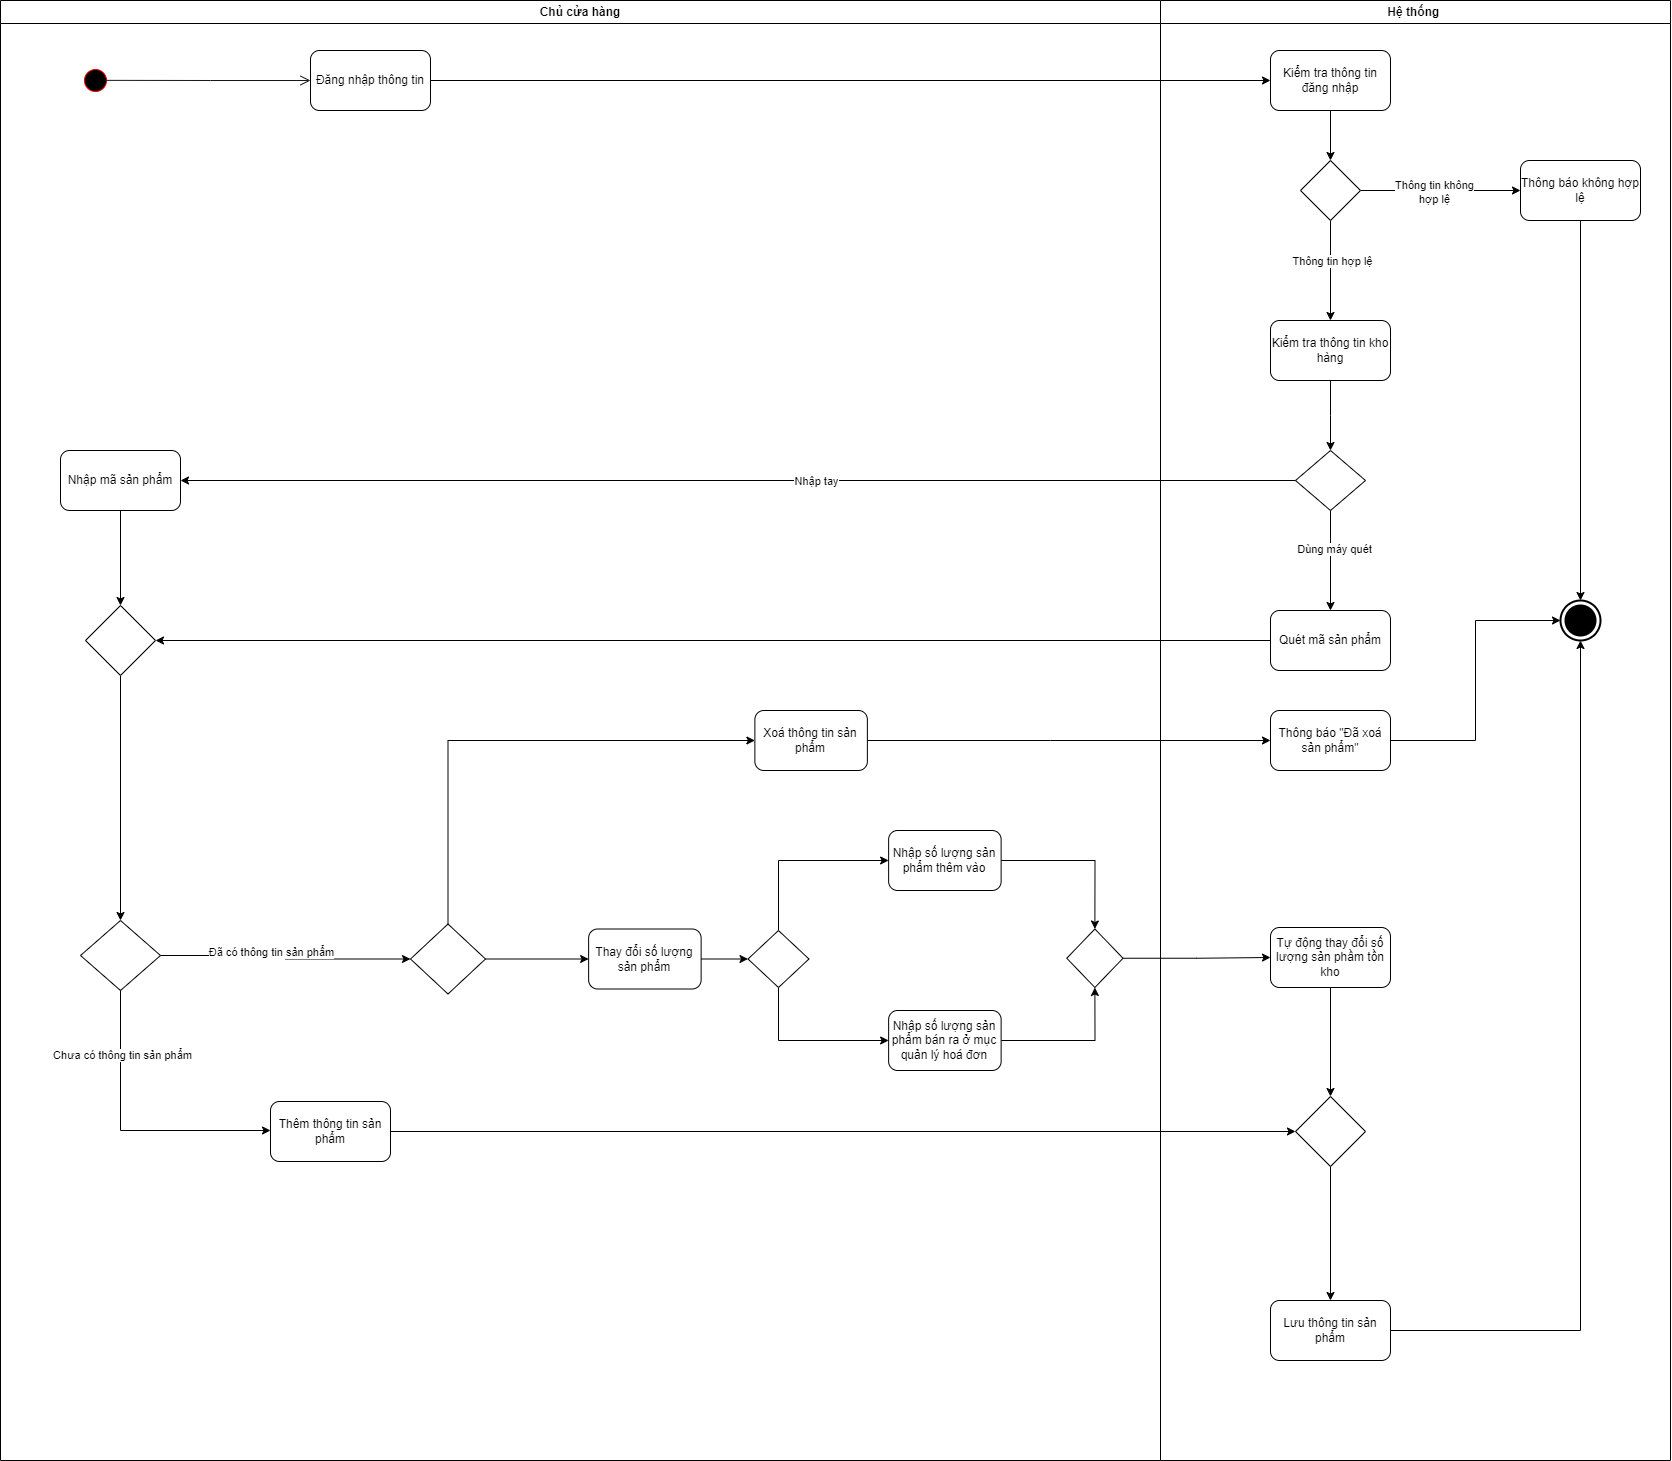

The diagram above was exported from draw.io. Its source (the exported page's mxGraphModel, read from the mxfile embedded in the PNG):
<mxGraphModel dx="3754" dy="1230" grid="1" gridSize="10" guides="1" tooltips="1" connect="1" arrows="1" fold="1" page="1" pageScale="1" pageWidth="1169" pageHeight="827" math="0" shadow="0">
  <root>
    <mxCell id="0" />
    <mxCell id="1" parent="0" />
    <mxCell id="sAcghTuXCBxaPLGH-edj-1" value="Chủ cửa hàng" style="swimlane;whiteSpace=wrap;html=1;" parent="1" vertex="1">
      <mxGeometry x="-240" y="80" width="1160" height="1460" as="geometry" />
    </mxCell>
    <mxCell id="sAcghTuXCBxaPLGH-edj-4" value="Đăng nhập thông tin" style="rounded=1;whiteSpace=wrap;html=1;" parent="sAcghTuXCBxaPLGH-edj-1" vertex="1">
      <mxGeometry x="310" y="50" width="120" height="60" as="geometry" />
    </mxCell>
    <mxCell id="sAcghTuXCBxaPLGH-edj-61" style="edgeStyle=orthogonalEdgeStyle;rounded=0;orthogonalLoop=1;jettySize=auto;html=1;" parent="sAcghTuXCBxaPLGH-edj-1" source="sAcghTuXCBxaPLGH-edj-20" target="sAcghTuXCBxaPLGH-edj-60" edge="1">
      <mxGeometry relative="1" as="geometry" />
    </mxCell>
    <mxCell id="sAcghTuXCBxaPLGH-edj-20" value="Nhập mã sản phẩm" style="rounded=1;whiteSpace=wrap;html=1;" parent="sAcghTuXCBxaPLGH-edj-1" vertex="1">
      <mxGeometry x="60" y="450" width="120" height="60" as="geometry" />
    </mxCell>
    <mxCell id="sAcghTuXCBxaPLGH-edj-64" style="edgeStyle=orthogonalEdgeStyle;rounded=0;orthogonalLoop=1;jettySize=auto;html=1;entryX=0.5;entryY=0;entryDx=0;entryDy=0;" parent="sAcghTuXCBxaPLGH-edj-1" source="sAcghTuXCBxaPLGH-edj-60" target="sAcghTuXCBxaPLGH-edj-63" edge="1">
      <mxGeometry relative="1" as="geometry" />
    </mxCell>
    <mxCell id="sAcghTuXCBxaPLGH-edj-60" value="" style="rhombus;whiteSpace=wrap;html=1;" parent="sAcghTuXCBxaPLGH-edj-1" vertex="1">
      <mxGeometry x="85" y="605" width="70" height="70" as="geometry" />
    </mxCell>
    <mxCell id="sAcghTuXCBxaPLGH-edj-63" value="" style="rhombus;whiteSpace=wrap;html=1;" parent="sAcghTuXCBxaPLGH-edj-1" vertex="1">
      <mxGeometry x="80" y="920" width="80" height="70" as="geometry" />
    </mxCell>
    <mxCell id="sAcghTuXCBxaPLGH-edj-65" value="Thêm thông tin sản phẩm" style="rounded=1;whiteSpace=wrap;html=1;" parent="sAcghTuXCBxaPLGH-edj-1" vertex="1">
      <mxGeometry x="270" y="1101" width="120" height="60" as="geometry" />
    </mxCell>
    <mxCell id="sAcghTuXCBxaPLGH-edj-73" value="" style="edgeStyle=orthogonalEdgeStyle;rounded=0;orthogonalLoop=1;jettySize=auto;html=1;exitX=0.5;exitY=1;exitDx=0;exitDy=0;" parent="sAcghTuXCBxaPLGH-edj-1" source="sAcghTuXCBxaPLGH-edj-63" target="sAcghTuXCBxaPLGH-edj-65" edge="1">
      <mxGeometry relative="1" as="geometry">
        <Array as="points">
          <mxPoint x="120" y="1130" />
          <mxPoint x="340" y="1130" />
        </Array>
      </mxGeometry>
    </mxCell>
    <mxCell id="sAcghTuXCBxaPLGH-edj-74" value="Chưa có thông tin sản phẩm" style="edgeLabel;html=1;align=center;verticalAlign=middle;resizable=0;points=[];" parent="sAcghTuXCBxaPLGH-edj-73" vertex="1" connectable="0">
      <mxGeometry x="-0.5452" y="1" relative="1" as="geometry">
        <mxPoint y="-1" as="offset" />
      </mxGeometry>
    </mxCell>
    <mxCell id="sAcghTuXCBxaPLGH-edj-76" style="edgeStyle=orthogonalEdgeStyle;rounded=0;orthogonalLoop=1;jettySize=auto;html=1;entryX=0;entryY=0.5;entryDx=0;entryDy=0;" parent="sAcghTuXCBxaPLGH-edj-1" source="sAcghTuXCBxaPLGH-edj-63" target="sAcghTuXCBxaPLGH-edj-75" edge="1">
      <mxGeometry relative="1" as="geometry" />
    </mxCell>
    <mxCell id="0HqziGJpddWYucwWnk7t-25" value="Đã có thông tin sản phẩm" style="edgeLabel;html=1;align=center;verticalAlign=middle;resizable=0;points=[];" parent="sAcghTuXCBxaPLGH-edj-76" connectable="0" vertex="1">
      <mxGeometry x="-0.1333" y="4" relative="1" as="geometry">
        <mxPoint as="offset" />
      </mxGeometry>
    </mxCell>
    <mxCell id="EnUEfURwx2v2FzAUff22-8" style="edgeStyle=orthogonalEdgeStyle;rounded=0;orthogonalLoop=1;jettySize=auto;html=1;entryX=0;entryY=0.5;entryDx=0;entryDy=0;" parent="sAcghTuXCBxaPLGH-edj-1" source="sAcghTuXCBxaPLGH-edj-75" target="sAcghTuXCBxaPLGH-edj-81" edge="1">
      <mxGeometry relative="1" as="geometry">
        <Array as="points">
          <mxPoint x="448" y="740" />
        </Array>
      </mxGeometry>
    </mxCell>
    <mxCell id="sAcghTuXCBxaPLGH-edj-75" value="" style="rhombus;whiteSpace=wrap;html=1;" parent="sAcghTuXCBxaPLGH-edj-1" vertex="1">
      <mxGeometry x="410" y="923.5" width="75" height="70" as="geometry" />
    </mxCell>
    <mxCell id="EnUEfURwx2v2FzAUff22-1" value="" style="group" parent="sAcghTuXCBxaPLGH-edj-1" connectable="0" vertex="1">
      <mxGeometry x="560" y="830" width="562.5" height="240" as="geometry" />
    </mxCell>
    <mxCell id="0HqziGJpddWYucwWnk7t-3" style="edgeStyle=orthogonalEdgeStyle;rounded=0;orthogonalLoop=1;jettySize=auto;html=1;entryX=0;entryY=0.5;entryDx=0;entryDy=0;" parent="EnUEfURwx2v2FzAUff22-1" source="sAcghTuXCBxaPLGH-edj-77" target="0HqziGJpddWYucwWnk7t-2" edge="1">
      <mxGeometry relative="1" as="geometry" />
    </mxCell>
    <mxCell id="sAcghTuXCBxaPLGH-edj-77" value="Thay đổi số lượng sản phẩm" style="rounded=1;whiteSpace=wrap;html=1;" parent="EnUEfURwx2v2FzAUff22-1" vertex="1">
      <mxGeometry x="28.125" y="98.5" width="112.5" height="60" as="geometry" />
    </mxCell>
    <mxCell id="0HqziGJpddWYucwWnk7t-5" style="edgeStyle=orthogonalEdgeStyle;rounded=0;orthogonalLoop=1;jettySize=auto;html=1;entryX=0;entryY=0.5;entryDx=0;entryDy=0;" parent="EnUEfURwx2v2FzAUff22-1" source="0HqziGJpddWYucwWnk7t-2" target="0HqziGJpddWYucwWnk7t-4" edge="1">
      <mxGeometry relative="1" as="geometry">
        <Array as="points">
          <mxPoint x="218.4375" y="30" />
        </Array>
      </mxGeometry>
    </mxCell>
    <mxCell id="0HqziGJpddWYucwWnk7t-16" style="edgeStyle=orthogonalEdgeStyle;rounded=0;orthogonalLoop=1;jettySize=auto;html=1;entryX=0;entryY=0.5;entryDx=0;entryDy=0;" parent="EnUEfURwx2v2FzAUff22-1" source="0HqziGJpddWYucwWnk7t-2" target="0HqziGJpddWYucwWnk7t-11" edge="1">
      <mxGeometry relative="1" as="geometry">
        <Array as="points">
          <mxPoint x="218.4375" y="210" />
        </Array>
      </mxGeometry>
    </mxCell>
    <mxCell id="0HqziGJpddWYucwWnk7t-2" value="" style="rhombus;whiteSpace=wrap;html=1;" parent="EnUEfURwx2v2FzAUff22-1" vertex="1">
      <mxGeometry x="187.5" y="100" width="60.9375" height="57" as="geometry" />
    </mxCell>
    <mxCell id="0HqziGJpddWYucwWnk7t-18" style="edgeStyle=orthogonalEdgeStyle;rounded=0;orthogonalLoop=1;jettySize=auto;html=1;entryX=0.5;entryY=0;entryDx=0;entryDy=0;" parent="EnUEfURwx2v2FzAUff22-1" source="0HqziGJpddWYucwWnk7t-4" target="0HqziGJpddWYucwWnk7t-17" edge="1">
      <mxGeometry relative="1" as="geometry" />
    </mxCell>
    <mxCell id="0HqziGJpddWYucwWnk7t-4" value="Nhập số lượng sản phẩm thêm vào" style="rounded=1;whiteSpace=wrap;html=1;" parent="EnUEfURwx2v2FzAUff22-1" vertex="1">
      <mxGeometry x="328.125" width="112.5" height="60" as="geometry" />
    </mxCell>
    <mxCell id="0HqziGJpddWYucwWnk7t-19" style="edgeStyle=orthogonalEdgeStyle;rounded=0;orthogonalLoop=1;jettySize=auto;html=1;entryX=0.5;entryY=1;entryDx=0;entryDy=0;" parent="EnUEfURwx2v2FzAUff22-1" source="0HqziGJpddWYucwWnk7t-11" target="0HqziGJpddWYucwWnk7t-17" edge="1">
      <mxGeometry relative="1" as="geometry" />
    </mxCell>
    <mxCell id="0HqziGJpddWYucwWnk7t-11" value="Nhập số lượng sản phẩm bán ra ở mục quản lý hoá đơn" style="rounded=1;whiteSpace=wrap;html=1;" parent="EnUEfURwx2v2FzAUff22-1" vertex="1">
      <mxGeometry x="328.125" y="180" width="112.5" height="60" as="geometry" />
    </mxCell>
    <mxCell id="0HqziGJpddWYucwWnk7t-17" value="" style="rhombus;whiteSpace=wrap;html=1;" parent="EnUEfURwx2v2FzAUff22-1" vertex="1">
      <mxGeometry x="506.25" y="98.5" width="56.25" height="58.5" as="geometry" />
    </mxCell>
    <mxCell id="EnUEfURwx2v2FzAUff22-2" value="" style="group" parent="sAcghTuXCBxaPLGH-edj-1" connectable="0" vertex="1">
      <mxGeometry x="670" y="710" width="196.875" height="60" as="geometry" />
    </mxCell>
    <mxCell id="sAcghTuXCBxaPLGH-edj-81" value="Xoá thông tin sản phẩm" style="rounded=1;whiteSpace=wrap;html=1;" parent="EnUEfURwx2v2FzAUff22-2" vertex="1">
      <mxGeometry x="84.375" width="112.5" height="60" as="geometry" />
    </mxCell>
    <mxCell id="EnUEfURwx2v2FzAUff22-7" style="edgeStyle=orthogonalEdgeStyle;rounded=0;orthogonalLoop=1;jettySize=auto;html=1;entryX=0;entryY=0.5;entryDx=0;entryDy=0;" parent="sAcghTuXCBxaPLGH-edj-1" source="sAcghTuXCBxaPLGH-edj-75" target="sAcghTuXCBxaPLGH-edj-77" edge="1">
      <mxGeometry relative="1" as="geometry" />
    </mxCell>
    <mxCell id="nurljJAgEwIhqO4iRdaj-1" value="" style="ellipse;html=1;shape=startState;fillColor=#000000;strokeColor=#ff0000;" parent="sAcghTuXCBxaPLGH-edj-1" vertex="1">
      <mxGeometry x="80" y="65" width="30" height="30" as="geometry" />
    </mxCell>
    <mxCell id="sAcghTuXCBxaPLGH-edj-2" value="Hệ thống&amp;nbsp;" style="swimlane;whiteSpace=wrap;html=1;" parent="1" vertex="1">
      <mxGeometry x="920" y="80" width="510" height="1460" as="geometry" />
    </mxCell>
    <mxCell id="sAcghTuXCBxaPLGH-edj-9" style="edgeStyle=orthogonalEdgeStyle;rounded=0;orthogonalLoop=1;jettySize=auto;html=1;entryX=0.5;entryY=0;entryDx=0;entryDy=0;" parent="sAcghTuXCBxaPLGH-edj-2" source="sAcghTuXCBxaPLGH-edj-6" target="sAcghTuXCBxaPLGH-edj-8" edge="1">
      <mxGeometry relative="1" as="geometry" />
    </mxCell>
    <mxCell id="sAcghTuXCBxaPLGH-edj-6" value="Kiểm tra thông tin đăng nhập" style="rounded=1;whiteSpace=wrap;html=1;" parent="sAcghTuXCBxaPLGH-edj-2" vertex="1">
      <mxGeometry x="110" y="50" width="120" height="60" as="geometry" />
    </mxCell>
    <mxCell id="sAcghTuXCBxaPLGH-edj-11" style="edgeStyle=orthogonalEdgeStyle;rounded=0;orthogonalLoop=1;jettySize=auto;html=1;" parent="sAcghTuXCBxaPLGH-edj-2" source="sAcghTuXCBxaPLGH-edj-8" target="sAcghTuXCBxaPLGH-edj-10" edge="1">
      <mxGeometry relative="1" as="geometry" />
    </mxCell>
    <mxCell id="sAcghTuXCBxaPLGH-edj-12" value="Thông tin không&lt;div&gt;hợp lệ&lt;/div&gt;" style="edgeLabel;html=1;align=center;verticalAlign=middle;resizable=0;points=[];" parent="sAcghTuXCBxaPLGH-edj-11" vertex="1" connectable="0">
      <mxGeometry x="-0.0788" y="-1" relative="1" as="geometry">
        <mxPoint as="offset" />
      </mxGeometry>
    </mxCell>
    <mxCell id="sAcghTuXCBxaPLGH-edj-14" style="edgeStyle=orthogonalEdgeStyle;rounded=0;orthogonalLoop=1;jettySize=auto;html=1;" parent="sAcghTuXCBxaPLGH-edj-2" source="sAcghTuXCBxaPLGH-edj-8" target="sAcghTuXCBxaPLGH-edj-13" edge="1">
      <mxGeometry relative="1" as="geometry" />
    </mxCell>
    <mxCell id="sAcghTuXCBxaPLGH-edj-15" value="Thông tin hợp lệ" style="edgeLabel;html=1;align=center;verticalAlign=middle;resizable=0;points=[];" parent="sAcghTuXCBxaPLGH-edj-14" vertex="1" connectable="0">
      <mxGeometry x="-0.2" y="1" relative="1" as="geometry">
        <mxPoint as="offset" />
      </mxGeometry>
    </mxCell>
    <mxCell id="sAcghTuXCBxaPLGH-edj-8" value="" style="rhombus;whiteSpace=wrap;html=1;" parent="sAcghTuXCBxaPLGH-edj-2" vertex="1">
      <mxGeometry x="140" y="160" width="60" height="60" as="geometry" />
    </mxCell>
    <mxCell id="sAcghTuXCBxaPLGH-edj-10" value="Thông báo không hợp lệ" style="rounded=1;whiteSpace=wrap;html=1;" parent="sAcghTuXCBxaPLGH-edj-2" vertex="1">
      <mxGeometry x="360" y="160" width="120" height="60" as="geometry" />
    </mxCell>
    <mxCell id="sAcghTuXCBxaPLGH-edj-17" style="edgeStyle=orthogonalEdgeStyle;rounded=0;orthogonalLoop=1;jettySize=auto;html=1;entryX=0.5;entryY=0;entryDx=0;entryDy=0;" parent="sAcghTuXCBxaPLGH-edj-2" source="sAcghTuXCBxaPLGH-edj-13" edge="1">
      <mxGeometry relative="1" as="geometry">
        <mxPoint x="170" y="450" as="targetPoint" />
      </mxGeometry>
    </mxCell>
    <mxCell id="sAcghTuXCBxaPLGH-edj-13" value="Kiểm tra thông tin kho hàng" style="rounded=1;whiteSpace=wrap;html=1;" parent="sAcghTuXCBxaPLGH-edj-2" vertex="1">
      <mxGeometry x="110" y="320" width="120" height="60" as="geometry" />
    </mxCell>
    <mxCell id="sAcghTuXCBxaPLGH-edj-25" style="edgeStyle=orthogonalEdgeStyle;rounded=0;orthogonalLoop=1;jettySize=auto;html=1;" parent="sAcghTuXCBxaPLGH-edj-2" source="sAcghTuXCBxaPLGH-edj-18" target="sAcghTuXCBxaPLGH-edj-24" edge="1">
      <mxGeometry relative="1" as="geometry" />
    </mxCell>
    <mxCell id="sAcghTuXCBxaPLGH-edj-27" value="Dùng máy quét" style="edgeLabel;html=1;align=center;verticalAlign=middle;resizable=0;points=[];" parent="sAcghTuXCBxaPLGH-edj-25" vertex="1" connectable="0">
      <mxGeometry x="-0.26" y="3" relative="1" as="geometry">
        <mxPoint as="offset" />
      </mxGeometry>
    </mxCell>
    <mxCell id="sAcghTuXCBxaPLGH-edj-18" value="" style="rhombus;whiteSpace=wrap;html=1;" parent="sAcghTuXCBxaPLGH-edj-2" vertex="1">
      <mxGeometry x="135" y="450" width="70" height="60" as="geometry" />
    </mxCell>
    <mxCell id="sAcghTuXCBxaPLGH-edj-24" value="Quét mã sản phẩm" style="rounded=1;whiteSpace=wrap;html=1;" parent="sAcghTuXCBxaPLGH-edj-2" vertex="1">
      <mxGeometry x="110" y="610" width="120" height="60" as="geometry" />
    </mxCell>
    <mxCell id="sAcghTuXCBxaPLGH-edj-71" value="Lưu thông tin sản phẩm" style="rounded=1;whiteSpace=wrap;html=1;" parent="sAcghTuXCBxaPLGH-edj-2" vertex="1">
      <mxGeometry x="110" y="1300" width="120" height="60" as="geometry" />
    </mxCell>
    <mxCell id="EnUEfURwx2v2FzAUff22-13" style="edgeStyle=orthogonalEdgeStyle;rounded=0;orthogonalLoop=1;jettySize=auto;html=1;entryX=0.5;entryY=0;entryDx=0;entryDy=0;" parent="sAcghTuXCBxaPLGH-edj-2" source="0HqziGJpddWYucwWnk7t-12" target="EnUEfURwx2v2FzAUff22-9" edge="1">
      <mxGeometry relative="1" as="geometry" />
    </mxCell>
    <mxCell id="0HqziGJpddWYucwWnk7t-12" value="Tự động thay đổi số lượng sản phầm tồn kho" style="rounded=1;whiteSpace=wrap;html=1;" parent="sAcghTuXCBxaPLGH-edj-2" vertex="1">
      <mxGeometry x="110" y="927" width="120" height="60" as="geometry" />
    </mxCell>
    <mxCell id="0HqziGJpddWYucwWnk7t-29" value="Thông báo &quot;Đã xoá sản phẩm&quot;" style="rounded=1;whiteSpace=wrap;html=1;" parent="sAcghTuXCBxaPLGH-edj-2" vertex="1">
      <mxGeometry x="110" y="710" width="120" height="60" as="geometry" />
    </mxCell>
    <mxCell id="_6LQmXWukI98hyYZiko--1" value="" style="html=1;shape=mxgraph.sysml.actFinal;strokeWidth=2;verticalLabelPosition=bottom;verticalAlignment=top;" parent="sAcghTuXCBxaPLGH-edj-2" vertex="1">
      <mxGeometry x="400" y="600" width="40" height="40" as="geometry" />
    </mxCell>
    <mxCell id="_6LQmXWukI98hyYZiko--2" style="edgeStyle=orthogonalEdgeStyle;rounded=0;orthogonalLoop=1;jettySize=auto;html=1;entryX=0.5;entryY=0;entryDx=0;entryDy=0;entryPerimeter=0;" parent="sAcghTuXCBxaPLGH-edj-2" source="sAcghTuXCBxaPLGH-edj-10" target="_6LQmXWukI98hyYZiko--1" edge="1">
      <mxGeometry relative="1" as="geometry" />
    </mxCell>
    <mxCell id="EnUEfURwx2v2FzAUff22-12" style="edgeStyle=orthogonalEdgeStyle;rounded=0;orthogonalLoop=1;jettySize=auto;html=1;" parent="sAcghTuXCBxaPLGH-edj-2" source="EnUEfURwx2v2FzAUff22-9" target="sAcghTuXCBxaPLGH-edj-71" edge="1">
      <mxGeometry relative="1" as="geometry" />
    </mxCell>
    <mxCell id="EnUEfURwx2v2FzAUff22-9" value="" style="rhombus;whiteSpace=wrap;html=1;" parent="sAcghTuXCBxaPLGH-edj-2" vertex="1">
      <mxGeometry x="135" y="1096" width="70" height="70" as="geometry" />
    </mxCell>
    <mxCell id="EnUEfURwx2v2FzAUff22-14" style="edgeStyle=orthogonalEdgeStyle;rounded=0;orthogonalLoop=1;jettySize=auto;html=1;entryX=0;entryY=0.5;entryDx=0;entryDy=0;entryPerimeter=0;" parent="sAcghTuXCBxaPLGH-edj-2" source="0HqziGJpddWYucwWnk7t-29" target="_6LQmXWukI98hyYZiko--1" edge="1">
      <mxGeometry relative="1" as="geometry" />
    </mxCell>
    <mxCell id="EnUEfURwx2v2FzAUff22-15" style="edgeStyle=orthogonalEdgeStyle;rounded=0;orthogonalLoop=1;jettySize=auto;html=1;entryX=0.5;entryY=1;entryDx=0;entryDy=0;entryPerimeter=0;" parent="sAcghTuXCBxaPLGH-edj-2" source="sAcghTuXCBxaPLGH-edj-71" target="_6LQmXWukI98hyYZiko--1" edge="1">
      <mxGeometry relative="1" as="geometry" />
    </mxCell>
    <mxCell id="sAcghTuXCBxaPLGH-edj-7" style="edgeStyle=orthogonalEdgeStyle;rounded=0;orthogonalLoop=1;jettySize=auto;html=1;" parent="1" source="sAcghTuXCBxaPLGH-edj-4" target="sAcghTuXCBxaPLGH-edj-6" edge="1">
      <mxGeometry relative="1" as="geometry" />
    </mxCell>
    <mxCell id="sAcghTuXCBxaPLGH-edj-21" style="edgeStyle=orthogonalEdgeStyle;rounded=0;orthogonalLoop=1;jettySize=auto;html=1;entryX=1;entryY=0.5;entryDx=0;entryDy=0;" parent="1" source="sAcghTuXCBxaPLGH-edj-18" target="sAcghTuXCBxaPLGH-edj-20" edge="1">
      <mxGeometry relative="1" as="geometry" />
    </mxCell>
    <mxCell id="sAcghTuXCBxaPLGH-edj-26" value="Nhập tay" style="edgeLabel;html=1;align=center;verticalAlign=middle;resizable=0;points=[];" parent="sAcghTuXCBxaPLGH-edj-21" vertex="1" connectable="0">
      <mxGeometry x="-0.1401" relative="1" as="geometry">
        <mxPoint as="offset" />
      </mxGeometry>
    </mxCell>
    <mxCell id="sAcghTuXCBxaPLGH-edj-62" style="edgeStyle=orthogonalEdgeStyle;rounded=0;orthogonalLoop=1;jettySize=auto;html=1;" parent="1" source="sAcghTuXCBxaPLGH-edj-24" target="sAcghTuXCBxaPLGH-edj-60" edge="1">
      <mxGeometry relative="1" as="geometry" />
    </mxCell>
    <mxCell id="0HqziGJpddWYucwWnk7t-20" style="edgeStyle=orthogonalEdgeStyle;rounded=0;orthogonalLoop=1;jettySize=auto;html=1;" parent="1" source="0HqziGJpddWYucwWnk7t-17" target="0HqziGJpddWYucwWnk7t-12" edge="1">
      <mxGeometry relative="1" as="geometry" />
    </mxCell>
    <mxCell id="0HqziGJpddWYucwWnk7t-30" style="edgeStyle=orthogonalEdgeStyle;rounded=0;orthogonalLoop=1;jettySize=auto;html=1;entryX=0;entryY=0.5;entryDx=0;entryDy=0;" parent="1" source="sAcghTuXCBxaPLGH-edj-81" target="0HqziGJpddWYucwWnk7t-29" edge="1">
      <mxGeometry relative="1" as="geometry">
        <Array as="points">
          <mxPoint x="810" y="820" />
          <mxPoint x="810" y="820" />
        </Array>
      </mxGeometry>
    </mxCell>
    <mxCell id="EnUEfURwx2v2FzAUff22-10" style="edgeStyle=orthogonalEdgeStyle;rounded=0;orthogonalLoop=1;jettySize=auto;html=1;entryX=0;entryY=0.5;entryDx=0;entryDy=0;" parent="1" source="sAcghTuXCBxaPLGH-edj-65" target="EnUEfURwx2v2FzAUff22-9" edge="1">
      <mxGeometry relative="1" as="geometry" />
    </mxCell>
    <mxCell id="nurljJAgEwIhqO4iRdaj-2" value="" style="edgeStyle=orthogonalEdgeStyle;html=1;verticalAlign=bottom;endArrow=open;endSize=8;strokeColor=#171616;rounded=0;exitX=0.809;exitY=0.495;exitDx=0;exitDy=0;exitPerimeter=0;" parent="1" source="nurljJAgEwIhqO4iRdaj-1" edge="1">
      <mxGeometry relative="1" as="geometry">
        <mxPoint x="70" y="160" as="targetPoint" />
      </mxGeometry>
    </mxCell>
  </root>
</mxGraphModel>